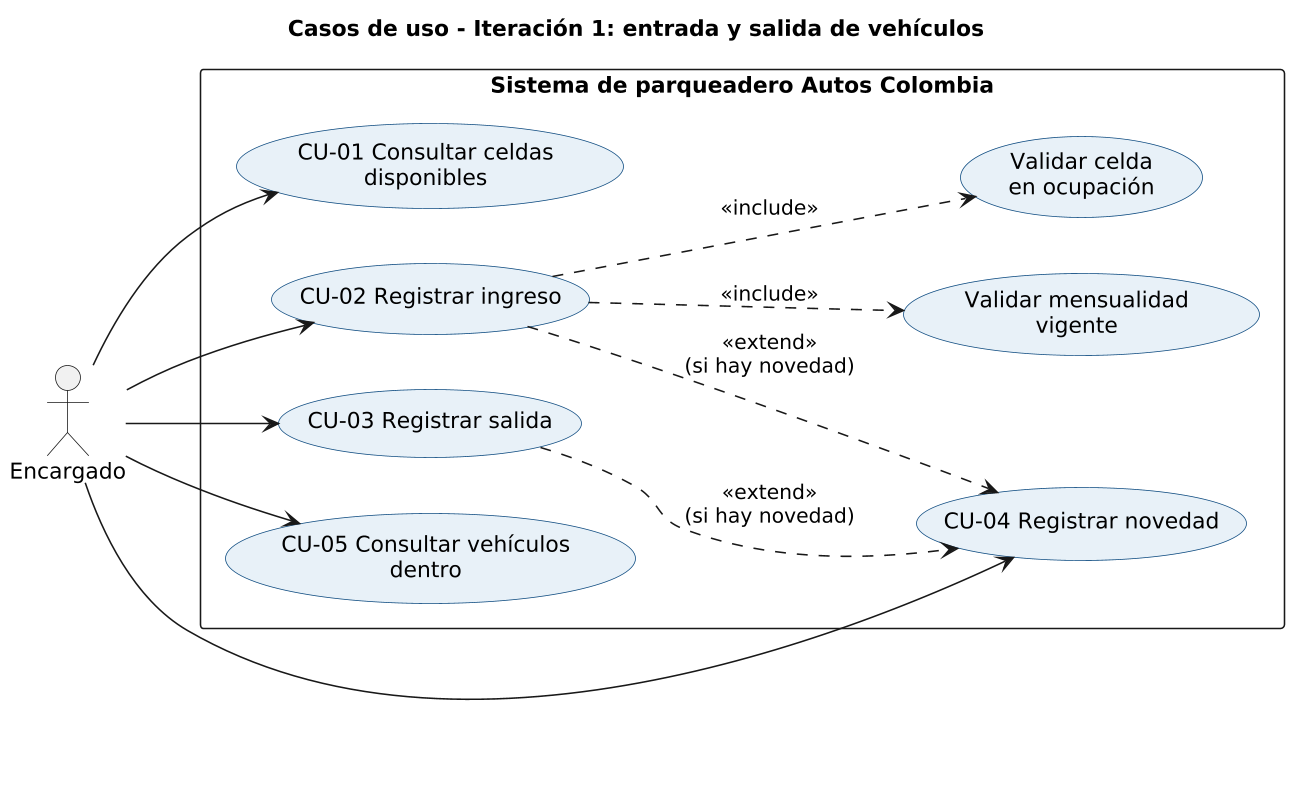

The diagram above was rendered by PlantUML. Its source (embedded in the PNG):
@startuml casos_uso
skinparamlocked dpi 150
skinparam shadowing false
skinparam defaultFontName Arial
skinparam usecaseBackgroundColor #E8F1F8
skinparam usecaseBorderColor #0f4c81
left to right direction
title Casos de uso - Iteración 1: entrada y salida de vehículos

actor "Encargado" as E
rectangle "Sistema de parqueadero Autos Colombia" {
  usecase "CU-01 Consultar celdas\ndisponibles" as CU1
  usecase "CU-02 Registrar ingreso" as CU2
  usecase "CU-03 Registrar salida" as CU3
  usecase "CU-04 Registrar novedad" as CU4
  usecase "CU-05 Consultar vehículos\ndentro" as CU5
  usecase "Validar mensualidad\nvigente" as V
  usecase "Validar celda\nen ocupación" as VC
}
E --> CU1
E --> CU2
E --> CU3
E --> CU4
E --> CU5
CU2 ..> V : <<include>>
CU2 ..> VC : <<include>>
CU2 ..> CU4 : <<extend>>\n(si hay novedad)
CU3 ..> CU4 : <<extend>>\n(si hay novedad)
@enduml